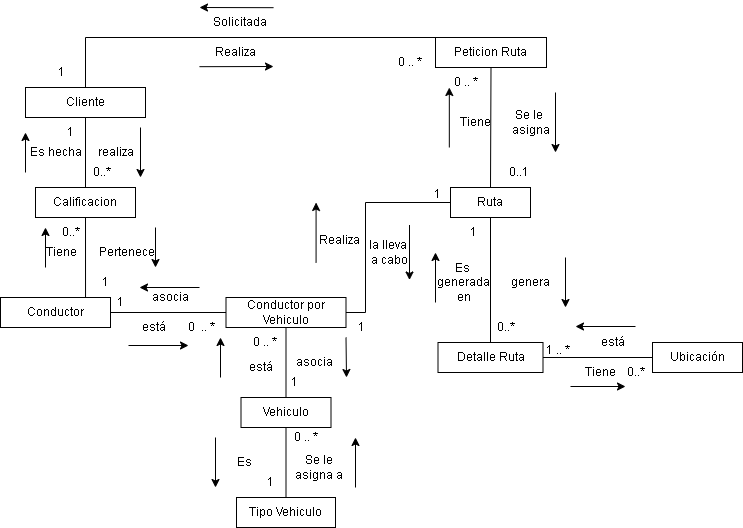

The diagram above was exported from draw.io. Its source (the exported page's mxGraphModel, read from the mxfile embedded in the PNG):
<mxGraphModel dx="868" dy="450" grid="1" gridSize="10" guides="1" tooltips="1" connect="1" arrows="1" fold="1" page="1" pageScale="1" pageWidth="827" pageHeight="1169" math="0" shadow="0">
  <root>
    <mxCell id="0" />
    <mxCell id="1" parent="0" />
    <mxCell id="lecomVVyIX7VtOfzddjO-2" value="&lt;span style=&quot;font-weight: normal;&quot;&gt;Detalle Ruta&lt;/span&gt;" style="rounded=0;whiteSpace=wrap;html=1;fontStyle=1" parent="1" vertex="1">
      <mxGeometry x="467.5" y="365" width="105" height="30" as="geometry" />
    </mxCell>
    <mxCell id="lecomVVyIX7VtOfzddjO-3" value="Vehiculo" style="rounded=0;whiteSpace=wrap;html=1;" parent="1" vertex="1">
      <mxGeometry x="270.5" y="420" width="90" height="30" as="geometry" />
    </mxCell>
    <mxCell id="lecomVVyIX7VtOfzddjO-4" value="Conductor" style="rounded=0;whiteSpace=wrap;html=1;" parent="1" vertex="1">
      <mxGeometry x="30" y="320" width="110" height="30" as="geometry" />
    </mxCell>
    <mxCell id="lecomVVyIX7VtOfzddjO-5" value="Cliente" style="rounded=0;whiteSpace=wrap;html=1;" parent="1" vertex="1">
      <mxGeometry x="55" y="110" width="120" height="30" as="geometry" />
    </mxCell>
    <mxCell id="lecomVVyIX7VtOfzddjO-6" value="Calificacion" style="rounded=0;whiteSpace=wrap;html=1;" parent="1" vertex="1">
      <mxGeometry x="65" y="210" width="100" height="30" as="geometry" />
    </mxCell>
    <mxCell id="fRRP8fqvccQxtZMvq7le-7" value="" style="endArrow=none;html=1;rounded=0;entryX=0.5;entryY=1;entryDx=0;entryDy=0;exitX=0.5;exitY=0;exitDx=0;exitDy=0;" parent="1" source="lecomVVyIX7VtOfzddjO-6" target="lecomVVyIX7VtOfzddjO-5" edge="1">
      <mxGeometry width="50" height="50" relative="1" as="geometry">
        <mxPoint x="-45" y="389.9999999999998" as="sourcePoint" />
        <mxPoint x="5" y="339.9999999999998" as="targetPoint" />
      </mxGeometry>
    </mxCell>
    <mxCell id="fRRP8fqvccQxtZMvq7le-8" value="" style="endArrow=none;html=1;rounded=0;entryX=0.773;entryY=0;entryDx=0;entryDy=0;exitX=0.5;exitY=1;exitDx=0;exitDy=0;entryPerimeter=0;" parent="1" source="lecomVVyIX7VtOfzddjO-6" target="lecomVVyIX7VtOfzddjO-4" edge="1">
      <mxGeometry width="50" height="50" relative="1" as="geometry">
        <mxPoint x="145" y="250" as="sourcePoint" />
        <mxPoint x="15" y="349.9999999999998" as="targetPoint" />
      </mxGeometry>
    </mxCell>
    <mxCell id="fRRP8fqvccQxtZMvq7le-13" value="" style="endArrow=none;html=1;rounded=0;entryX=1;entryY=0.5;entryDx=0;entryDy=0;exitX=0;exitY=0.5;exitDx=0;exitDy=0;startArrow=none;" parent="1" source="t91hqrg-dOeDljxNr0F1-5" target="lecomVVyIX7VtOfzddjO-4" edge="1">
      <mxGeometry width="50" height="50" relative="1" as="geometry">
        <mxPoint x="-75" y="430" as="sourcePoint" />
        <mxPoint x="85" y="370" as="targetPoint" />
      </mxGeometry>
    </mxCell>
    <mxCell id="fRRP8fqvccQxtZMvq7le-16" value="" style="endArrow=none;html=1;rounded=0;entryX=0.5;entryY=1;entryDx=0;entryDy=0;exitX=0.5;exitY=0;exitDx=0;exitDy=0;" parent="1" source="lecomVVyIX7VtOfzddjO-2" target="t91hqrg-dOeDljxNr0F1-7" edge="1">
      <mxGeometry width="50" height="50" relative="1" as="geometry">
        <mxPoint x="-42.5" y="459.9999999999998" as="sourcePoint" />
        <mxPoint x="547.5" y="240" as="targetPoint" />
      </mxGeometry>
    </mxCell>
    <mxCell id="fRRP8fqvccQxtZMvq7le-29" value="realiza" style="text;html=1;align=center;verticalAlign=middle;resizable=0;points=[];autosize=1;strokeColor=none;fillColor=none;" parent="1" vertex="1">
      <mxGeometry x="115" y="160" width="60" height="30" as="geometry" />
    </mxCell>
    <mxCell id="fRRP8fqvccQxtZMvq7le-30" value="Es hecha" style="text;html=1;align=center;verticalAlign=middle;resizable=0;points=[];autosize=1;strokeColor=none;fillColor=none;" parent="1" vertex="1">
      <mxGeometry x="45" y="160" width="80" height="30" as="geometry" />
    </mxCell>
    <mxCell id="fRRP8fqvccQxtZMvq7le-31" value="0..*" style="text;html=1;align=center;verticalAlign=middle;resizable=0;points=[];autosize=1;strokeColor=none;fillColor=none;" parent="1" vertex="1">
      <mxGeometry x="110.5" y="180" width="40" height="30" as="geometry" />
    </mxCell>
    <mxCell id="fRRP8fqvccQxtZMvq7le-32" value="1" style="text;html=1;align=center;verticalAlign=middle;resizable=0;points=[];autosize=1;strokeColor=none;fillColor=none;" parent="1" vertex="1">
      <mxGeometry x="85" y="140" width="30" height="30" as="geometry" />
    </mxCell>
    <mxCell id="fRRP8fqvccQxtZMvq7le-33" value="Pertenece" style="text;html=1;align=center;verticalAlign=middle;resizable=0;points=[];autosize=1;strokeColor=none;fillColor=none;" parent="1" vertex="1">
      <mxGeometry x="115.5" y="260" width="80" height="30" as="geometry" />
    </mxCell>
    <mxCell id="fRRP8fqvccQxtZMvq7le-36" value="Tiene" style="text;html=1;align=center;verticalAlign=middle;resizable=0;points=[];autosize=1;strokeColor=none;fillColor=none;" parent="1" vertex="1">
      <mxGeometry x="65.5" y="260" width="50" height="30" as="geometry" />
    </mxCell>
    <mxCell id="fRRP8fqvccQxtZMvq7le-37" value="0..*" style="text;html=1;align=center;verticalAlign=middle;resizable=0;points=[];autosize=1;strokeColor=none;fillColor=none;" parent="1" vertex="1">
      <mxGeometry x="80" y="240" width="40" height="30" as="geometry" />
    </mxCell>
    <mxCell id="fRRP8fqvccQxtZMvq7le-44" value="" style="endArrow=classic;html=1;rounded=0;" parent="1" edge="1">
      <mxGeometry width="50" height="50" relative="1" as="geometry">
        <mxPoint x="170" y="150" as="sourcePoint" />
        <mxPoint x="170" y="200" as="targetPoint" />
      </mxGeometry>
    </mxCell>
    <mxCell id="fRRP8fqvccQxtZMvq7le-45" value="" style="endArrow=classic;html=1;rounded=0;" parent="1" edge="1">
      <mxGeometry width="50" height="50" relative="1" as="geometry">
        <mxPoint x="54.99999999999994" y="195" as="sourcePoint" />
        <mxPoint x="54.99999999999994" y="155" as="targetPoint" />
      </mxGeometry>
    </mxCell>
    <mxCell id="fRRP8fqvccQxtZMvq7le-46" value="" style="endArrow=classic;html=1;rounded=0;" parent="1" edge="1">
      <mxGeometry width="50" height="50" relative="1" as="geometry">
        <mxPoint x="75" y="290" as="sourcePoint" />
        <mxPoint x="75" y="250" as="targetPoint" />
      </mxGeometry>
    </mxCell>
    <mxCell id="fRRP8fqvccQxtZMvq7le-47" value="" style="endArrow=classic;html=1;rounded=0;" parent="1" edge="1">
      <mxGeometry width="50" height="50" relative="1" as="geometry">
        <mxPoint x="185.00000000000006" y="250" as="sourcePoint" />
        <mxPoint x="185" y="290" as="targetPoint" />
      </mxGeometry>
    </mxCell>
    <mxCell id="fRRP8fqvccQxtZMvq7le-71" value="0..*" style="text;html=1;align=center;verticalAlign=middle;resizable=0;points=[];autosize=1;strokeColor=none;fillColor=none;" parent="1" vertex="1">
      <mxGeometry x="515" y="335" width="40" height="30" as="geometry" />
    </mxCell>
    <mxCell id="fRRP8fqvccQxtZMvq7le-72" value="1" style="text;html=1;align=center;verticalAlign=middle;resizable=0;points=[];autosize=1;strokeColor=none;fillColor=none;" parent="1" vertex="1">
      <mxGeometry x="487.5" y="240" width="30" height="30" as="geometry" />
    </mxCell>
    <mxCell id="fRRP8fqvccQxtZMvq7le-73" value="genera" style="text;html=1;align=center;verticalAlign=middle;resizable=0;points=[];autosize=1;strokeColor=none;fillColor=none;" parent="1" vertex="1">
      <mxGeometry x="530" y="290" width="60" height="30" as="geometry" />
    </mxCell>
    <mxCell id="fRRP8fqvccQxtZMvq7le-74" value="Es &lt;br&gt;generada&lt;br&gt;&amp;nbsp;en&amp;nbsp;" style="text;html=1;align=center;verticalAlign=middle;resizable=0;points=[];autosize=1;strokeColor=none;fillColor=none;" parent="1" vertex="1">
      <mxGeometry x="457.5" y="275" width="70" height="60" as="geometry" />
    </mxCell>
    <mxCell id="fRRP8fqvccQxtZMvq7le-75" value="" style="endArrow=classic;html=1;rounded=0;" parent="1" edge="1">
      <mxGeometry width="50" height="50" relative="1" as="geometry">
        <mxPoint x="465" y="325" as="sourcePoint" />
        <mxPoint x="465" y="275" as="targetPoint" />
      </mxGeometry>
    </mxCell>
    <mxCell id="fRRP8fqvccQxtZMvq7le-76" value="" style="endArrow=classic;html=1;rounded=0;fontStyle=1" parent="1" edge="1">
      <mxGeometry width="50" height="50" relative="1" as="geometry">
        <mxPoint x="595" y="280" as="sourcePoint" />
        <mxPoint x="595" y="330" as="targetPoint" />
      </mxGeometry>
    </mxCell>
    <mxCell id="t91hqrg-dOeDljxNr0F1-1" value="Tipo Vehiculo" style="rounded=0;whiteSpace=wrap;html=1;" parent="1" vertex="1">
      <mxGeometry x="266" y="520" width="99" height="30" as="geometry" />
    </mxCell>
    <mxCell id="t91hqrg-dOeDljxNr0F1-2" value="Peticion Ruta" style="rounded=0;whiteSpace=wrap;html=1;" parent="1" vertex="1">
      <mxGeometry x="465" y="60" width="111" height="30" as="geometry" />
    </mxCell>
    <mxCell id="t91hqrg-dOeDljxNr0F1-3" value="Ubicación" style="rounded=0;whiteSpace=wrap;html=1;" parent="1" vertex="1">
      <mxGeometry x="682" y="365" width="90" height="30" as="geometry" />
    </mxCell>
    <mxCell id="t91hqrg-dOeDljxNr0F1-5" value="Conductor por Vehiculo" style="rounded=0;whiteSpace=wrap;html=1;" parent="1" vertex="1">
      <mxGeometry x="255.5" y="320" width="120" height="30" as="geometry" />
    </mxCell>
    <mxCell id="t91hqrg-dOeDljxNr0F1-6" value="" style="endArrow=none;html=1;rounded=0;entryX=0.5;entryY=1;entryDx=0;entryDy=0;exitX=0.5;exitY=0;exitDx=0;exitDy=0;" parent="1" source="lecomVVyIX7VtOfzddjO-3" target="t91hqrg-dOeDljxNr0F1-5" edge="1">
      <mxGeometry width="50" height="50" relative="1" as="geometry">
        <mxPoint x="110.5" y="510" as="sourcePoint" />
        <mxPoint x="109.99999999999977" y="340" as="targetPoint" />
      </mxGeometry>
    </mxCell>
    <mxCell id="t91hqrg-dOeDljxNr0F1-7" value="Ruta" style="rounded=0;whiteSpace=wrap;html=1;" parent="1" vertex="1">
      <mxGeometry x="480" y="210" width="80" height="30" as="geometry" />
    </mxCell>
    <mxCell id="t91hqrg-dOeDljxNr0F1-22" value="" style="endArrow=none;html=1;rounded=0;exitX=0.5;exitY=0;exitDx=0;exitDy=0;entryX=0;entryY=0;entryDx=0;entryDy=0;" parent="1" source="lecomVVyIX7VtOfzddjO-5" target="t91hqrg-dOeDljxNr0F1-2" edge="1">
      <mxGeometry width="50" height="50" relative="1" as="geometry">
        <mxPoint x="345" y="260" as="sourcePoint" />
        <mxPoint x="475" y="100" as="targetPoint" />
        <Array as="points">
          <mxPoint x="115" y="60" />
        </Array>
      </mxGeometry>
    </mxCell>
    <mxCell id="t91hqrg-dOeDljxNr0F1-25" value="" style="endArrow=none;html=1;rounded=0;exitX=1;exitY=0.5;exitDx=0;exitDy=0;entryX=0;entryY=0.5;entryDx=0;entryDy=0;" parent="1" source="t91hqrg-dOeDljxNr0F1-5" target="t91hqrg-dOeDljxNr0F1-7" edge="1">
      <mxGeometry width="50" height="50" relative="1" as="geometry">
        <mxPoint x="364.9999999999998" y="280" as="sourcePoint" />
        <mxPoint x="395" y="230" as="targetPoint" />
        <Array as="points">
          <mxPoint x="395" y="335" />
          <mxPoint x="395" y="225" />
        </Array>
      </mxGeometry>
    </mxCell>
    <mxCell id="t91hqrg-dOeDljxNr0F1-27" value="" style="endArrow=none;html=1;rounded=0;entryX=0;entryY=0.5;entryDx=0;entryDy=0;exitX=1;exitY=0.5;exitDx=0;exitDy=0;" parent="1" source="lecomVVyIX7VtOfzddjO-2" target="t91hqrg-dOeDljxNr0F1-3" edge="1">
      <mxGeometry width="50" height="50" relative="1" as="geometry">
        <mxPoint x="564.9999999999998" y="500" as="sourcePoint" />
        <mxPoint x="665" y="380" as="targetPoint" />
      </mxGeometry>
    </mxCell>
    <mxCell id="t91hqrg-dOeDljxNr0F1-29" value="" style="endArrow=none;html=1;rounded=0;exitX=0.5;exitY=1;exitDx=0;exitDy=0;entryX=0.5;entryY=0;entryDx=0;entryDy=0;" parent="1" source="lecomVVyIX7VtOfzddjO-3" target="t91hqrg-dOeDljxNr0F1-1" edge="1">
      <mxGeometry width="50" height="50" relative="1" as="geometry">
        <mxPoint x="173.99999999999977" y="510" as="sourcePoint" />
        <mxPoint x="223.99999999999977" y="460" as="targetPoint" />
      </mxGeometry>
    </mxCell>
    <mxCell id="t91hqrg-dOeDljxNr0F1-30" value="" style="endArrow=none;html=1;rounded=0;entryX=0.5;entryY=1;entryDx=0;entryDy=0;exitX=0.5;exitY=0;exitDx=0;exitDy=0;" parent="1" source="t91hqrg-dOeDljxNr0F1-7" target="t91hqrg-dOeDljxNr0F1-2" edge="1">
      <mxGeometry width="50" height="50" relative="1" as="geometry">
        <mxPoint x="404.9999999999998" y="320" as="sourcePoint" />
        <mxPoint x="454.9999999999998" y="270" as="targetPoint" />
      </mxGeometry>
    </mxCell>
    <mxCell id="t91hqrg-dOeDljxNr0F1-31" value="Realiza" style="text;html=1;align=center;verticalAlign=middle;resizable=0;points=[];autosize=1;strokeColor=none;fillColor=none;" parent="1" vertex="1">
      <mxGeometry x="235" y="60" width="60" height="30" as="geometry" />
    </mxCell>
    <mxCell id="t91hqrg-dOeDljxNr0F1-32" value="0 .. *" style="text;html=1;align=center;verticalAlign=middle;resizable=0;points=[];autosize=1;strokeColor=none;fillColor=none;" parent="1" vertex="1">
      <mxGeometry x="414" y="70" width="50" height="30" as="geometry" />
    </mxCell>
    <mxCell id="t91hqrg-dOeDljxNr0F1-34" value="" style="endArrow=classic;html=1;rounded=0;" parent="1" edge="1">
      <mxGeometry width="50" height="50" relative="1" as="geometry">
        <mxPoint x="229" y="89.18" as="sourcePoint" />
        <mxPoint x="303" y="89" as="targetPoint" />
      </mxGeometry>
    </mxCell>
    <mxCell id="t91hqrg-dOeDljxNr0F1-35" value="Solicitada" style="text;html=1;align=center;verticalAlign=middle;resizable=0;points=[];autosize=1;strokeColor=none;fillColor=none;" parent="1" vertex="1">
      <mxGeometry x="229" y="30" width="80" height="30" as="geometry" />
    </mxCell>
    <mxCell id="t91hqrg-dOeDljxNr0F1-36" value="1" style="text;html=1;align=center;verticalAlign=middle;resizable=0;points=[];autosize=1;strokeColor=none;fillColor=none;" parent="1" vertex="1">
      <mxGeometry x="75.5" y="80" width="30" height="30" as="geometry" />
    </mxCell>
    <mxCell id="t91hqrg-dOeDljxNr0F1-37" value="" style="endArrow=classic;html=1;rounded=0;" parent="1" edge="1">
      <mxGeometry width="50" height="50" relative="1" as="geometry">
        <mxPoint x="302.9999999999998" y="30.180000000000007" as="sourcePoint" />
        <mxPoint x="229" y="30" as="targetPoint" />
      </mxGeometry>
    </mxCell>
    <mxCell id="t91hqrg-dOeDljxNr0F1-38" value="Se le&amp;nbsp;&lt;br&gt;asigna" style="text;html=1;align=center;verticalAlign=middle;resizable=0;points=[];autosize=1;strokeColor=none;fillColor=none;" parent="1" vertex="1">
      <mxGeometry x="530" y="125" width="60" height="40" as="geometry" />
    </mxCell>
    <mxCell id="t91hqrg-dOeDljxNr0F1-39" value="0..1" style="text;html=1;align=center;verticalAlign=middle;resizable=0;points=[];autosize=1;strokeColor=none;fillColor=none;" parent="1" vertex="1">
      <mxGeometry x="527.5" y="180" width="40" height="30" as="geometry" />
    </mxCell>
    <mxCell id="t91hqrg-dOeDljxNr0F1-40" value="Tiene" style="text;html=1;align=center;verticalAlign=middle;resizable=0;points=[];autosize=1;strokeColor=none;fillColor=none;" parent="1" vertex="1">
      <mxGeometry x="480" y="130" width="50" height="30" as="geometry" />
    </mxCell>
    <mxCell id="t91hqrg-dOeDljxNr0F1-41" value="0 .. *" style="text;html=1;align=center;verticalAlign=middle;resizable=0;points=[];autosize=1;strokeColor=none;fillColor=none;" parent="1" vertex="1">
      <mxGeometry x="470" y="90" width="50" height="30" as="geometry" />
    </mxCell>
    <mxCell id="t91hqrg-dOeDljxNr0F1-42" value="" style="endArrow=classic;html=1;rounded=0;" parent="1" edge="1">
      <mxGeometry width="50" height="50" relative="1" as="geometry">
        <mxPoint x="585" y="115" as="sourcePoint" />
        <mxPoint x="585" y="175" as="targetPoint" />
      </mxGeometry>
    </mxCell>
    <mxCell id="t91hqrg-dOeDljxNr0F1-43" value="" style="endArrow=classic;html=1;rounded=0;" parent="1" edge="1">
      <mxGeometry width="50" height="50" relative="1" as="geometry">
        <mxPoint x="478.81999999999994" y="170" as="sourcePoint" />
        <mxPoint x="478.81999999999994" y="110" as="targetPoint" />
      </mxGeometry>
    </mxCell>
    <mxCell id="t91hqrg-dOeDljxNr0F1-52" value="1" style="text;html=1;align=center;verticalAlign=middle;resizable=0;points=[];autosize=1;strokeColor=none;fillColor=none;" parent="1" vertex="1">
      <mxGeometry x="120" y="290" width="30" height="30" as="geometry" />
    </mxCell>
    <mxCell id="t91hqrg-dOeDljxNr0F1-53" value="asocia" style="text;html=1;align=center;verticalAlign=middle;resizable=0;points=[];autosize=1;strokeColor=none;fillColor=none;" parent="1" vertex="1">
      <mxGeometry x="314" y="370" width="60" height="30" as="geometry" />
    </mxCell>
    <mxCell id="t91hqrg-dOeDljxNr0F1-54" value="está" style="text;html=1;align=center;verticalAlign=middle;resizable=0;points=[];autosize=1;strokeColor=none;fillColor=none;" parent="1" vertex="1">
      <mxGeometry x="265" y="375" width="50" height="30" as="geometry" />
    </mxCell>
    <mxCell id="t91hqrg-dOeDljxNr0F1-55" value="1" style="text;html=1;align=center;verticalAlign=middle;resizable=0;points=[];autosize=1;strokeColor=none;fillColor=none;" parent="1" vertex="1">
      <mxGeometry x="309" y="390" width="30" height="30" as="geometry" />
    </mxCell>
    <mxCell id="t91hqrg-dOeDljxNr0F1-56" value="0 .. *" style="text;html=1;align=center;verticalAlign=middle;resizable=0;points=[];autosize=1;strokeColor=none;fillColor=none;" parent="1" vertex="1">
      <mxGeometry x="269" y="350" width="50" height="30" as="geometry" />
    </mxCell>
    <mxCell id="t91hqrg-dOeDljxNr0F1-57" value="" style="endArrow=classic;html=1;rounded=0;" parent="1" edge="1">
      <mxGeometry width="50" height="50" relative="1" as="geometry">
        <mxPoint x="375.5" y="360" as="sourcePoint" />
        <mxPoint x="376" y="400" as="targetPoint" />
      </mxGeometry>
    </mxCell>
    <mxCell id="t91hqrg-dOeDljxNr0F1-58" value="" style="endArrow=classic;html=1;rounded=0;" parent="1" edge="1">
      <mxGeometry width="50" height="50" relative="1" as="geometry">
        <mxPoint x="250" y="400" as="sourcePoint" />
        <mxPoint x="250" y="360" as="targetPoint" />
      </mxGeometry>
    </mxCell>
    <mxCell id="t91hqrg-dOeDljxNr0F1-59" value="Es&amp;nbsp;" style="text;html=1;align=center;verticalAlign=middle;resizable=0;points=[];autosize=1;strokeColor=none;fillColor=none;" parent="1" vertex="1">
      <mxGeometry x="255" y="470" width="40" height="30" as="geometry" />
    </mxCell>
    <mxCell id="t91hqrg-dOeDljxNr0F1-60" value="1" style="text;html=1;align=center;verticalAlign=middle;resizable=0;points=[];autosize=1;strokeColor=none;fillColor=none;" parent="1" vertex="1">
      <mxGeometry x="285" y="490" width="30" height="30" as="geometry" />
    </mxCell>
    <mxCell id="t91hqrg-dOeDljxNr0F1-61" value="Se le &lt;br&gt;asigna a&amp;nbsp;" style="text;html=1;align=center;verticalAlign=middle;resizable=0;points=[];autosize=1;strokeColor=none;fillColor=none;" parent="1" vertex="1">
      <mxGeometry x="315" y="470" width="70" height="40" as="geometry" />
    </mxCell>
    <mxCell id="t91hqrg-dOeDljxNr0F1-62" value="0 .. *" style="text;html=1;align=center;verticalAlign=middle;resizable=0;points=[];autosize=1;strokeColor=none;fillColor=none;" parent="1" vertex="1">
      <mxGeometry x="310" y="445" width="50" height="30" as="geometry" />
    </mxCell>
    <mxCell id="t91hqrg-dOeDljxNr0F1-63" value="Tiene" style="text;html=1;align=center;verticalAlign=middle;resizable=0;points=[];autosize=1;strokeColor=none;fillColor=none;" parent="1" vertex="1">
      <mxGeometry x="605" y="380" width="50" height="30" as="geometry" />
    </mxCell>
    <mxCell id="t91hqrg-dOeDljxNr0F1-64" value="0..*" style="text;html=1;align=center;verticalAlign=middle;resizable=0;points=[];autosize=1;strokeColor=none;fillColor=none;" parent="1" vertex="1">
      <mxGeometry x="645" y="380" width="40" height="30" as="geometry" />
    </mxCell>
    <mxCell id="t91hqrg-dOeDljxNr0F1-65" value="está" style="text;html=1;align=center;verticalAlign=middle;resizable=0;points=[];autosize=1;strokeColor=none;fillColor=none;" parent="1" vertex="1">
      <mxGeometry x="617" y="350" width="50" height="30" as="geometry" />
    </mxCell>
    <mxCell id="t91hqrg-dOeDljxNr0F1-66" value="1 .. *" style="text;html=1;align=center;verticalAlign=middle;resizable=0;points=[];autosize=1;strokeColor=none;fillColor=none;" parent="1" vertex="1">
      <mxGeometry x="562" y="358" width="50" height="30" as="geometry" />
    </mxCell>
    <mxCell id="t91hqrg-dOeDljxNr0F1-67" value="" style="endArrow=classic;html=1;rounded=0;" parent="1" edge="1">
      <mxGeometry width="50" height="50" relative="1" as="geometry">
        <mxPoint x="245" y="460" as="sourcePoint" />
        <mxPoint x="245" y="510" as="targetPoint" />
      </mxGeometry>
    </mxCell>
    <mxCell id="t91hqrg-dOeDljxNr0F1-68" value="" style="endArrow=classic;html=1;rounded=0;" parent="1" edge="1">
      <mxGeometry width="50" height="50" relative="1" as="geometry">
        <mxPoint x="385" y="510" as="sourcePoint" />
        <mxPoint x="385" y="460" as="targetPoint" />
      </mxGeometry>
    </mxCell>
    <mxCell id="t91hqrg-dOeDljxNr0F1-83" value="&amp;nbsp;&lt;br&gt;Realiza" style="text;html=1;align=center;verticalAlign=middle;resizable=0;points=[];autosize=1;strokeColor=none;fillColor=none;" parent="1" vertex="1">
      <mxGeometry x="339" y="235" width="60" height="40" as="geometry" />
    </mxCell>
    <mxCell id="t91hqrg-dOeDljxNr0F1-84" value="la lleva&lt;br&gt;&amp;nbsp;a cabo" style="text;html=1;align=center;verticalAlign=middle;resizable=0;points=[];autosize=1;strokeColor=none;fillColor=none;" parent="1" vertex="1">
      <mxGeometry x="387" y="255" width="60" height="40" as="geometry" />
    </mxCell>
    <mxCell id="t91hqrg-dOeDljxNr0F1-86" value="1" style="text;html=1;align=center;verticalAlign=middle;resizable=0;points=[];autosize=1;strokeColor=none;fillColor=none;" parent="1" vertex="1">
      <mxGeometry x="452" y="202" width="30" height="30" as="geometry" />
    </mxCell>
    <mxCell id="t91hqrg-dOeDljxNr0F1-87" value="1" style="text;html=1;align=center;verticalAlign=middle;resizable=0;points=[];autosize=1;strokeColor=none;fillColor=none;" parent="1" vertex="1">
      <mxGeometry x="375.5" y="335" width="30" height="30" as="geometry" />
    </mxCell>
    <mxCell id="t91hqrg-dOeDljxNr0F1-88" value="" style="endArrow=classic;html=1;rounded=0;" parent="1" edge="1">
      <mxGeometry width="50" height="50" relative="1" as="geometry">
        <mxPoint x="439" y="247.5" as="sourcePoint" />
        <mxPoint x="439" y="302.5" as="targetPoint" />
      </mxGeometry>
    </mxCell>
    <mxCell id="t91hqrg-dOeDljxNr0F1-89" value="" style="endArrow=classic;html=1;rounded=0;" parent="1" edge="1">
      <mxGeometry width="50" height="50" relative="1" as="geometry">
        <mxPoint x="345.58" y="285" as="sourcePoint" />
        <mxPoint x="345.58" y="225" as="targetPoint" />
      </mxGeometry>
    </mxCell>
    <mxCell id="t91hqrg-dOeDljxNr0F1-90" value="asocia" style="text;html=1;align=center;verticalAlign=middle;resizable=0;points=[];autosize=1;strokeColor=none;fillColor=none;" parent="1" vertex="1">
      <mxGeometry x="170" y="305" width="60" height="30" as="geometry" />
    </mxCell>
    <mxCell id="t91hqrg-dOeDljxNr0F1-91" value="está" style="text;html=1;align=center;verticalAlign=middle;resizable=0;points=[];autosize=1;strokeColor=none;fillColor=none;" parent="1" vertex="1">
      <mxGeometry x="158" y="335" width="50" height="30" as="geometry" />
    </mxCell>
    <mxCell id="t91hqrg-dOeDljxNr0F1-94" value="1" style="text;html=1;align=center;verticalAlign=middle;resizable=0;points=[];autosize=1;strokeColor=none;fillColor=none;" parent="1" vertex="1">
      <mxGeometry x="135" y="310" width="30" height="30" as="geometry" />
    </mxCell>
    <mxCell id="t91hqrg-dOeDljxNr0F1-95" value="0&amp;nbsp; .. *" style="text;html=1;align=center;verticalAlign=middle;resizable=0;points=[];autosize=1;strokeColor=none;fillColor=none;" parent="1" vertex="1">
      <mxGeometry x="205.5" y="335" width="50" height="30" as="geometry" />
    </mxCell>
    <mxCell id="t91hqrg-dOeDljxNr0F1-96" value="" style="endArrow=classic;html=1;rounded=0;" parent="1" edge="1">
      <mxGeometry width="50" height="50" relative="1" as="geometry">
        <mxPoint x="229" y="310" as="sourcePoint" />
        <mxPoint x="169" y="310" as="targetPoint" />
      </mxGeometry>
    </mxCell>
    <mxCell id="t91hqrg-dOeDljxNr0F1-97" value="" style="endArrow=classic;html=1;rounded=0;" parent="1" edge="1">
      <mxGeometry width="50" height="50" relative="1" as="geometry">
        <mxPoint x="158" y="368" as="sourcePoint" />
        <mxPoint x="218" y="368" as="targetPoint" />
      </mxGeometry>
    </mxCell>
    <mxCell id="H-kHfPNZVgU2J2XsKo8i-2" value="" style="endArrow=classic;html=1;rounded=0;" parent="1" edge="1">
      <mxGeometry width="50" height="50" relative="1" as="geometry">
        <mxPoint x="665" y="349" as="sourcePoint" />
        <mxPoint x="605" y="349" as="targetPoint" />
      </mxGeometry>
    </mxCell>
    <mxCell id="H-kHfPNZVgU2J2XsKo8i-3" value="" style="endArrow=classic;html=1;rounded=0;" parent="1" edge="1">
      <mxGeometry width="50" height="50" relative="1" as="geometry">
        <mxPoint x="600" y="409" as="sourcePoint" />
        <mxPoint x="655" y="409" as="targetPoint" />
      </mxGeometry>
    </mxCell>
  </root>
</mxGraphModel>